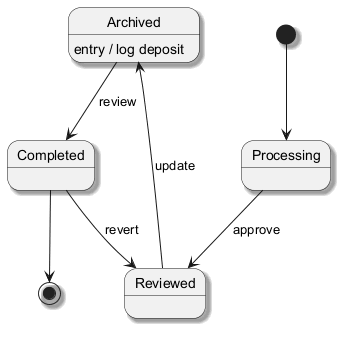

The diagram above was rendered by PlantUML. Its source (embedded in the PNG):
@startuml
skinparam shadowing true
[*] --> Processing
Processing --> Reviewed : approve
Reviewed --> Archived : update
Archived --> Completed : review
Archived : entry / log deposit
Completed --> Reviewed : revert
Completed --> [*]
@enduml